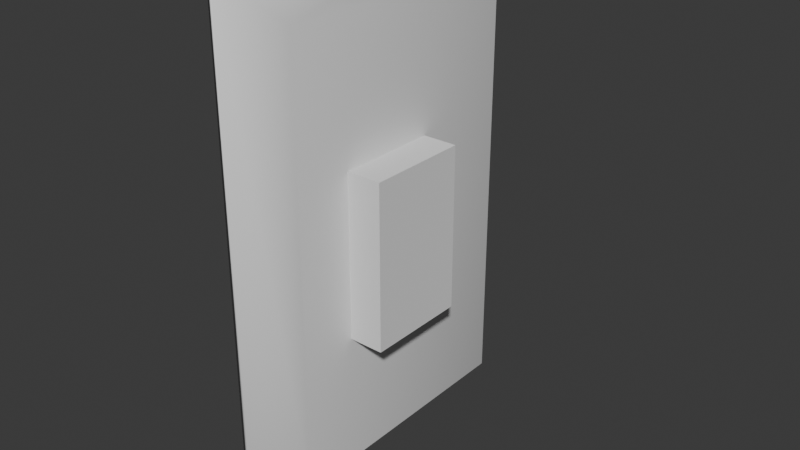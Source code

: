 # Source: LightSwitch.blend  (saved by Blender 5.2.44; exported with 4.5.12 LTS)
import bpy
from mathutils import Matrix  # noqa: F401  (used for matrix-valued properties, if any)

bpy.ops.wm.read_factory_settings(use_empty=True)
scene = bpy.context.scene
scene.name = 'Scene'

# ---- collections
col_collection = bpy.data.collections.new('Collection'); scene.collection.children.link(col_collection)

# ---- materials (node trees are filled in below, after node groups)
mat_worldgridmaterial = bpy.data.materials.new('WorldGridMaterial')
mat_worldgridmaterial.roughness = 0.5528
mat_worldgridmaterial.specular_intensity = 1.0

# ---- material node trees
mat_worldgridmaterial.use_nodes = True; mat_worldgridmaterial.node_tree.nodes.clear()
_N = mat_worldgridmaterial.node_tree.nodes; _L = mat_worldgridmaterial.node_tree.links
n0 = _N.new('ShaderNodeBsdfPrincipled'); n0.name = 'Principled BSDF'; n0.location = (0, 300)
n0.inputs[2].default_value = 0.5528
n0.inputs[10].default_value = 0.005
n0.inputs[13].default_value = 1.0
n0.inputs[14].default_value = (0.2, 0.2, 0.2, 1.0)
n0.inputs[27].default_value = (0.0, 0.0, 0.0, 1.0)
n0.inputs[28].default_value = 1.0
n1 = _N.new('ShaderNodeOutputMaterial'); n1.name = 'Material Output'; n1.location = (280, 300)
_L.new(n0.outputs[0], n1.inputs[0])
n1.is_active_output = True

# ---- world
world_world = bpy.data.worlds.new('World'); scene.world = world_world
world_world.use_nodes = True; world_world.node_tree.nodes.clear()
_N = world_world.node_tree.nodes; _L = world_world.node_tree.links
n0 = _N.new('ShaderNodeOutputWorld'); n0.name = 'World Output'; n0.location = (200, 100)
n1 = _N.new('ShaderNodeBackground'); n1.name = 'Background'; n1.location = (-200, 100)
n1.inputs[0].default_value = (0.05088, 0.05088, 0.05088, 1.0)
_L.new(n1.outputs[0], n0.inputs[0])
n0.is_active_output = True
world_world.color = (0.05088, 0.05088, 0.05088)
world_world.sun_shadow_jitter_overblur = 0.0

# ---- meshes
me_backplate = bpy.data.meshes.new('Backplate')
me_backplate.from_pydata([(-25.02, -100.0, 31.31), (-27.67, 100.0, 31.31), (-25.02, 100.0, 31.31), (-2.21, 77.19, 54.12), (-27.67, -100.0, 31.31), (-2.21, -77.19, 54.12), (-25.02, 100.0, 331.3), (-2.21, 77.19, 308.5), (-27.67, 100.0, 331.3), (-2.21, -77.19, 308.5), (-27.67, -100.0, 331.3), (-25.02, -100.0, 331.3)], [], [(0, 1, 2), (0, 2, 3), (4, 1, 0), (0, 3, 5), (1, 6, 2), (2, 7, 3), (4, 8, 1), (3, 9, 5), (0, 10, 4), (11, 0, 5), (2, 6, 7), (6, 1, 8), (9, 3, 7), (8, 4, 10), (6, 9, 7), (8, 10, 6), (6, 11, 9), (6, 10, 11), (11, 5, 9), (10, 0, 11)])
me_backplate.polygons.foreach_set('use_smooth', [True] * 20)
_uv = me_backplate.uv_layers.new(name='LightMapUV')
_uv.uv.foreach_set('vector', [0.2629, 0.8619, 0.125, 0.5, 0.2629, 0.3882, 0.2629, 0.8619, 0.2629, 0.3882, 0.394, 0.5286, 0.125, 0.75, 0.125, 0.5, 0.2629, 0.8619, 0.2629, 0.8619, 0.394, 0.5286, 0.394, 0.7214, 0.375, 0.25, 0.7368, 0.3882, 0.2629, 0.3882, 0.2629, 0.3882, 0.606, 0.5286, 0.394, 0.5286, 0.375, 0.0, 0.625, 0.25, 0.375, 0.25, 0.394, 0.5286, 0.606, 0.7214, 0.394, 0.7214, 0.2629, 0.8619, 0.625, 1.0, 0.375, 1.0, 0.7368, 0.8619, 0.2629, 0.8619, 0.394, 0.7214, 0.2629, 0.3882, 0.7368, 0.3882, 0.606, 0.5286, 0.7368, 0.3882, 0.375, 0.25, 0.625, 0.25, 0.606, 0.7214, 0.394, 0.5286, 0.606, 0.5286, 0.625, 0.25, 0.375, 0.0, 0.625, 0.0, 0.7368, 0.3882, 0.606, 0.7214, 0.606, 0.5286, 0.875, 0.5, 0.875, 0.75, 0.7368, 0.3882, 0.7368, 0.3882, 0.7368, 0.8619, 0.606, 0.7214, 0.7368, 0.3882, 0.875, 0.75, 0.7368, 0.8619, 0.7368, 0.8619, 0.394, 0.7214, 0.606, 0.7214, 0.625, 1.0, 0.2629, 0.8619, 0.7368, 0.8619])
me_backplate.materials.append(mat_worldgridmaterial)
me_backplate.update()
me_backplate.normals_split_custom_set([tuple(v) for v in zip(*[iter([0.7502, -0.5765, -0.3238, -0.9998, 0.01569, -0.007919, 0.7572, 0.5206, -0.3944, 0.7502, -0.5765, -0.3238, 0.7572, 0.5206, -0.3944, 0.9818, 0.1492, -0.1178, -0.9998, -0.01572, -0.007879, -0.9998, 0.01569, -0.007919, 0.7502, -0.5765, -0.3238, 0.7502, -0.5765, -0.3238, 0.9818, 0.1492, -0.1178, 0.9812, -0.1727, -0.0864, -0.9998, 0.01569, -0.007919, 0.7502, 0.5765, 0.3238, 0.7572, 0.5206, -0.3944, 0.7572, 0.5206, -0.3944, 0.9812, 0.1727, 0.0864, 0.9818, 0.1492, -0.1178, -0.9998, -0.01572, -0.007879, -0.9998, 0.01575, 0.007847, -0.9998, 0.01569, -0.007919, 0.9818, 0.1492, -0.1178, 0.9818, -0.1492, 0.1178, 0.9812, -0.1727, -0.0864, 0.7502, -0.5765, -0.3238, -0.9998, -0.01576, 0.007847, -0.9998, -0.01572, -0.007879, 0.7572, -0.5206, 0.3944, 0.7502, -0.5765, -0.3238, 0.9812, -0.1727, -0.0864, 0.7572, 0.5206, -0.3944, 0.7502, 0.5765, 0.3238, 0.9812, 0.1727, 0.0864, 0.7502, 0.5765, 0.3238, -0.9998, 0.01569, -0.007919, -0.9998, 0.01575, 0.007847, 0.9818, -0.1492, 0.1178, 0.9818, 0.1492, -0.1178, 0.9812, 0.1727, 0.0864, -0.9998, 0.01575, 0.007847, -0.9998, -0.01572, -0.007879, -0.9998, -0.01576, 0.007847, 0.7502, 0.5765, 0.3238, 0.9818, -0.1492, 0.1178, 0.9812, 0.1727, 0.0864, -0.9998, 0.01575, 0.007847, -0.9998, -0.01576, 0.007847, 0.7502, 0.5765, 0.3238, 0.7502, 0.5765, 0.3238, 0.7572, -0.5206, 0.3944, 0.9818, -0.1492, 0.1178, 0.7502, 0.5765, 0.3238, -0.9998, -0.01576, 0.007847, 0.7572, -0.5206, 0.3944, 0.7572, -0.5206, 0.3944, 0.9812, -0.1727, -0.0864, 0.9818, -0.1492, 0.1178, -0.9998, -0.01576, 0.007847, 0.7502, -0.5765, -0.3238, 0.7572, -0.5206, 0.3944])] * 3)])
me_cube_001 = bpy.data.meshes.new('Cube.001')
me_cube_001.from_pydata([(-1.0, -1.0, -1.0), (-1.0, -1.0, 1.0), (-1.0, 1.0, -1.0), (-1.0, 1.0, 1.0), (1.0, -1.0, -1.0), (1.0, -1.0, 1.0), (1.0, 1.0, -1.0), (1.0, 1.0, 1.0)], [], [(0, 1, 3, 2), (2, 3, 7, 6), (6, 7, 5, 4), (4, 5, 1, 0), (2, 6, 4, 0), (7, 3, 1, 5)])
_uv = me_cube_001.uv_layers.new(name='UVMap')
_uv.uv.foreach_set('vector', [0.375, 0.0, 0.625, 0.0, 0.625, 0.25, 0.375, 0.25, 0.375, 0.25, 0.625, 0.25, 0.625, 0.5, 0.375, 0.5, 0.375, 0.5, 0.625, 0.5, 0.625, 0.75, 0.375, 0.75, 0.375, 0.75, 0.625, 0.75, 0.625, 1.0, 0.375, 1.0, 0.125, 0.5, 0.375, 0.5, 0.375, 0.75, 0.125, 0.75, 0.625, 0.5, 0.875, 0.5, 0.875, 0.75, 0.625, 0.75])
me_cube_001.update()

# ---- objects
ob_backplate = bpy.data.objects.new('Backplate', me_backplate)
ob_switchlever = bpy.data.objects.new('SwitchLEVER', me_cube_001)

# ---- transforms, parenting, visibility, modifiers, constraints
ob_backplate.location = (0.0, 0.0, 0.0)
ob_backplate.scale = (0.01, 0.01, 0.01)
ob_switchlever.location = (0.001931, -0.13, 1.8)
ob_switchlever.scale = (0.1774, 0.2978, 0.4802)

# ---- collection membership
col_collection.objects.link(ob_backplate)
col_collection.objects.link(ob_switchlever)

# ---- scene / render settings (as saved in the file)
scene.frame_start = 1; scene.frame_end = 250; scene.frame_set(1)
scene.render.engine = 'BLENDER_EEVEE_NEXT'
scene.render.fps = 30
scene.render.bake_bias = 0.0
scene.render.bake_samples = 0
scene.render.compositor_device = 'GPU'
scene.eevee.use_volume_custom_range = False
scene.eevee.fast_gi_thickness_near = 0.1
scene.eevee.fast_gi_thickness_far = 0.0
scene.eevee.ray_tracing_options.screen_trace_thickness = 0.1
bpy.context.view_layer.update()

# ---- added for rendering (the .blend has no active camera and no usable light): camera, sun
cam_auto = bpy.data.cameras.new('AutoCamera')
cam_auto.lens = 50.0
cam_auto.sensor_width = 36.0
cam_auto.clip_end = 1000.0
ob_auto_camera = bpy.data.objects.new('AutoCamera', cam_auto)
scene.collection.objects.link(ob_auto_camera)
ob_auto_camera.location = (3.31382, -4.03503, 4.50308)
ob_auto_camera.rotation_euler = (1.09748, -7.21219e-08, 0.694738)
scene.camera = ob_auto_camera
light_auto_sun = bpy.data.lights.new('AutoSun', 'SUN')
light_auto_sun.energy = 3.0
light_auto_sun.angle = 0.0523599
ob_auto_sun = bpy.data.objects.new('AutoSun', light_auto_sun)
scene.collection.objects.link(ob_auto_sun)
ob_auto_sun.rotation_euler = (0.872665, 0.174533, 0.523599)
bpy.context.view_layer.update()
